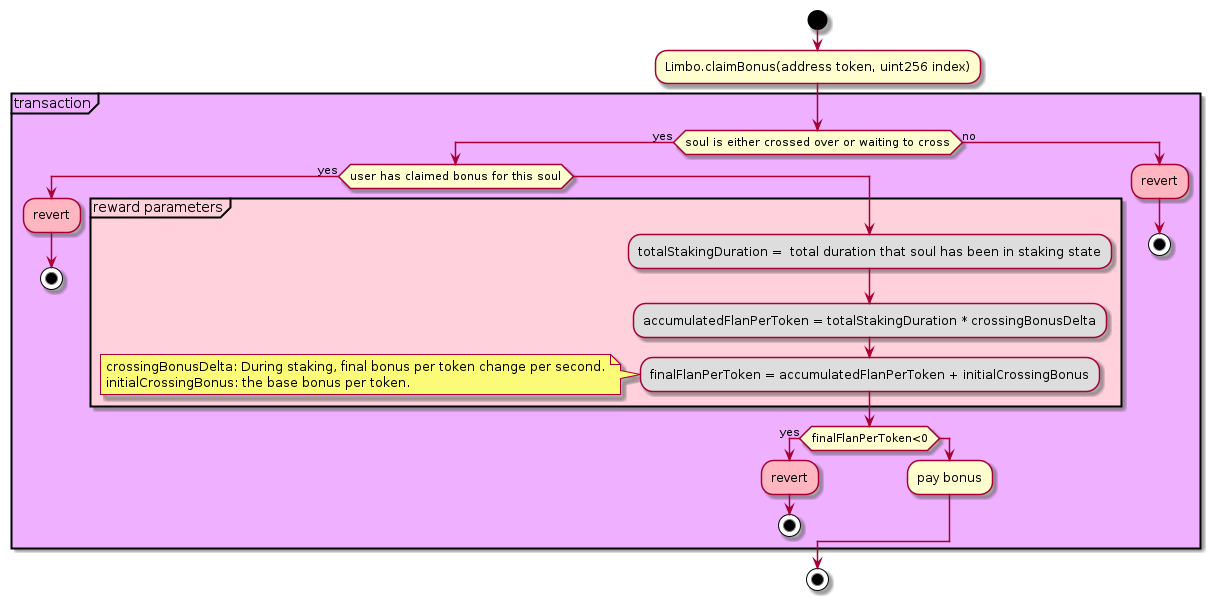

The diagram above was rendered by PlantUML. Its source (embedded in the PNG):
@startuml
!define yoghurt #eeb0ff
start
:Limbo.claimBonus(address token, uint256 index);
partition yoghurt "transaction"{
if(soul is either crossed over or waiting to cross) then (yes)
    if(user has claimed bonus for this soul) then (yes)
        #lightpink:revert;
        stop
    else
        'main sequence
        partition #ffd1dc "reward parameters"{
            #DDDDDD:totalStakingDuration =  total duration that soul has been in staking state;
            #DDDDDD:accumulatedFlanPerToken = totalStakingDuration * crossingBonusDelta;
            #DDDDDD:finalFlanPerToken = accumulatedFlanPerToken + initialCrossingBonus;
        }
        note left
            crossingBonusDelta: During staking, final bonus per token change per second.
            initialCrossingBonus: the base bonus per token.
        end note
        if(finalFlanPerToken<0) then (yes)
            #lightpink:revert;
            stop
        else
            :pay bonus;
        endif
    endif
else (no)
    #lightpink:revert;
    stop
endif
}
stop
@enduml